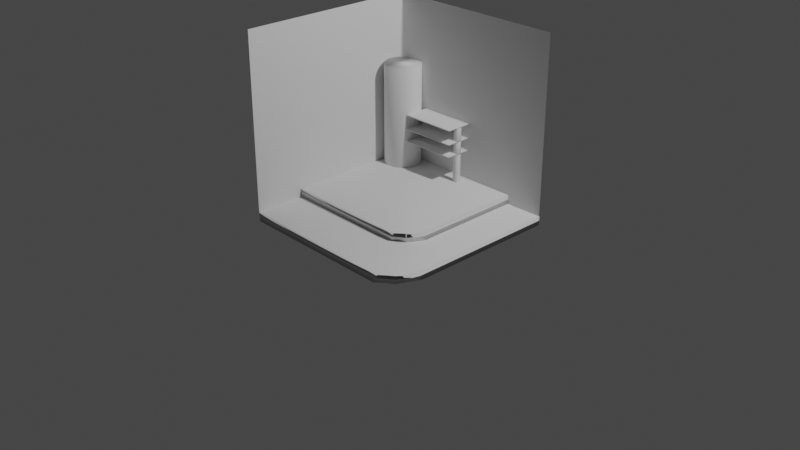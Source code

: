 # Source: SmallRoom.blend  (saved by Blender 2.82.7; exported with 4.5.12 LTS)
import bpy
from mathutils import Matrix  # noqa: F401  (used for matrix-valued properties, if any)

bpy.ops.wm.read_factory_settings(use_empty=True)
scene = bpy.context.scene
scene.name = 'Scene'

# ---- collections
col_collection = bpy.data.collections.new('Collection'); scene.collection.children.link(col_collection)

# ---- world
world_world = bpy.data.worlds.new('World'); scene.world = world_world
world_world.use_nodes = True; world_world.node_tree.nodes.clear()
_N = world_world.node_tree.nodes; _L = world_world.node_tree.links
n0 = _N.new('ShaderNodeOutputWorld'); n0.name = 'World Output'; n0.location = (300, 300)
n1 = _N.new('ShaderNodeBackground'); n1.name = 'Background'; n1.location = (10, 300)
n1.inputs[0].default_value = (0.05088, 0.05088, 0.05088, 1.0)
_L.new(n1.outputs[0], n0.inputs[0])
n0.is_active_output = True
world_world.color = (0.05088, 0.05088, 0.05088)
world_world.use_sun_shadow = False
world_world.sun_shadow_jitter_overblur = 0.0

# ---- cameras
cam_camera = bpy.data.cameras.new('Camera')
cam_camera.clip_end = 100.0
cam_camera.ortho_scale = 7.314

# ---- lights
light_light = bpy.data.lights.new('Light', 'POINT')
light_light.transmission_factor = 0.0
light_light.energy = 1000.0
light_light.shadow_soft_size = 0.1
light_light.shadow_maximum_resolution = 0.006
light_light.use_absolute_resolution = True

# ---- meshes
me_cube_001 = bpy.data.meshes.new('Cube.001')
me_cube_001.from_pydata([(-1.0, -1.0, -1.0), (-1.0, -1.0, 1.0), (-1.0, 1.0, -1.0), (-1.0, 1.0, 1.0), (0.8942, -0.8947, -0.9559), (0.9267, -0.9224, 1.242), (1.0, 1.0, -1.0), (1.0, 1.0, 1.0), (0.7816, -1.012, 1.0), (0.7319, -1.012, -1.0), (1.0, -0.6491, -1.0), (0.995, -0.7022, 0.9475), (0.6165, -1.012, -1.0), (0.6539, -1.012, 1.0), (0.8198, -0.9344, -0.9729), (0.872, -0.9621, 1.225), (0.9399, -0.7834, -0.9729), (0.9724, -0.8657, 1.225)], [], [(0, 1, 3, 2), (2, 3, 7, 6), (6, 7, 11, 10), (4, 5, 15, 14), (2, 6, 10, 16, 4, 14, 9, 12, 0), (7, 3, 1, 13, 8, 15, 5, 17, 11), (9, 8, 13, 12), (10, 11, 17, 16), (12, 13, 1, 0), (14, 15, 8, 9), (16, 17, 5, 4)])
me_cube_001.polygons.foreach_set('use_smooth', [True] * 11)
_uv = me_cube_001.uv_layers.new(name='UVMap')
_uv.uv.foreach_set('vector', [0.375, 0.0, 0.625, 0.0, 0.625, 0.25, 0.375, 0.25, 0.375, 0.25, 0.625, 0.25, 0.625, 0.5, 0.375, 0.5, 0.375, 0.5, 0.625, 0.5, 0.625, 0.7249, 0.375, 0.7125, 0.375, 0.75, 0.625, 0.75, 0.625, 0.7625, 0.375, 0.765, 0.125, 0.5, 0.375, 0.5, 0.375, 0.7125, 0.375, 0.7344, 0.375, 0.75, 0.36, 0.75, 0.3415, 0.75, 0.3271, 0.75, 0.125, 0.75, 0.625, 0.5, 0.875, 0.5, 0.875, 0.75, 0.6683, 0.75, 0.6523, 0.75, 0.6375, 0.75, 0.625, 0.75, 0.625, 0.7401, 0.625, 0.7249, 0.375, 0.7835, 0.625, 0.7773, 0.625, 0.7933, 0.375, 0.7979, 0.375, 0.7125, 0.625, 0.7249, 0.625, 0.7401, 0.375, 0.7344, 0.375, 0.7979, 0.625, 0.7933, 0.625, 1.0, 0.375, 1.0, 0.375, 0.765, 0.625, 0.7625, 0.625, 0.7773, 0.375, 0.7835, 0.375, 0.7344, 0.625, 0.7401, 0.625, 0.75, 0.375, 0.75])
me_cube_001.use_remesh_fix_poles = True
me_cube_001.use_remesh_preserve_attributes = False
me_cube_001.use_mirror_vertex_groups = False
me_cube_001.update()
me_cube_002 = bpy.data.meshes.new('Cube.002')
me_cube_002.from_pydata([(-1.0, -1.0, -1.0), (-1.0, -1.0, 1.0), (-1.0, 1.0, -1.0), (-1.0, 1.0, 1.0), (0.8942, -0.8947, -0.9559), (0.9267, -0.9224, 1.242), (1.0, 1.0, -1.0), (1.0, 1.0, 1.0), (0.7816, -1.012, 1.0), (0.7319, -1.012, -1.0), (1.0, -0.6491, -1.0), (0.995, -0.7022, 0.9475), (0.6165, -1.012, -1.0), (0.6539, -1.012, 1.0), (0.8198, -0.9344, -0.9729), (0.872, -0.9621, 1.225), (0.9399, -0.7834, -0.9729), (0.9724, -0.8657, 1.225)], [], [(0, 1, 3, 2), (2, 3, 7, 6), (6, 7, 11, 10), (4, 5, 15, 14), (2, 6, 10, 16, 4, 14, 9, 12, 0), (7, 3, 1, 13, 8, 15, 5, 17, 11), (9, 8, 13, 12), (10, 11, 17, 16), (12, 13, 1, 0), (14, 15, 8, 9), (16, 17, 5, 4)])
me_cube_002.polygons.foreach_set('use_smooth', [True] * 11)
_uv = me_cube_002.uv_layers.new(name='UVMap')
_uv.uv.foreach_set('vector', [0.375, 0.0, 0.625, 0.0, 0.625, 0.25, 0.375, 0.25, 0.375, 0.25, 0.625, 0.25, 0.625, 0.5, 0.375, 0.5, 0.375, 0.5, 0.625, 0.5, 0.625, 0.7249, 0.375, 0.7125, 0.375, 0.75, 0.625, 0.75, 0.625, 0.7625, 0.375, 0.765, 0.125, 0.5, 0.375, 0.5, 0.375, 0.7125, 0.375, 0.7344, 0.375, 0.75, 0.36, 0.75, 0.3415, 0.75, 0.3271, 0.75, 0.125, 0.75, 0.625, 0.5, 0.875, 0.5, 0.875, 0.75, 0.6683, 0.75, 0.6523, 0.75, 0.6375, 0.75, 0.625, 0.75, 0.625, 0.7401, 0.625, 0.7249, 0.375, 0.7835, 0.625, 0.7773, 0.625, 0.7933, 0.375, 0.7979, 0.375, 0.7125, 0.625, 0.7249, 0.625, 0.7401, 0.375, 0.7344, 0.375, 0.7979, 0.625, 0.7933, 0.625, 1.0, 0.375, 1.0, 0.375, 0.765, 0.625, 0.7625, 0.625, 0.7773, 0.375, 0.7835, 0.375, 0.7344, 0.625, 0.7401, 0.625, 0.75, 0.375, 0.75])
me_cube_002.use_remesh_fix_poles = True
me_cube_002.use_remesh_preserve_attributes = False
me_cube_002.use_mirror_vertex_groups = False
me_cube_002.update()
me_cylinder = bpy.data.meshes.new('Cylinder')
me_cylinder.from_pydata([(0.0, 1.0, -1.0), (0.0, 1.0, 1.0), (0.1646, 0.9864, -1.0), (0.1646, 0.9864, 1.0), (0.3247, 0.9458, -1.0), (0.3247, 0.9458, 1.0), (0.4759, 0.8795, -1.0), (0.4759, 0.8795, 1.0), (0.6142, 0.7891, -1.0), (0.6142, 0.7891, 1.0), (0.7357, 0.6773, -1.0), (0.7357, 0.6773, 1.0), (0.8372, 0.5469, -1.0), (0.8372, 0.5469, 1.0), (0.9158, 0.4017, -1.0), (0.9158, 0.4017, 1.0), (0.9694, 0.2455, -1.0), (0.9694, 0.2455, 1.0), (0.9966, 0.08258, -1.0), (0.9966, 0.08258, 1.0), (0.9966, -0.08258, -1.0), (0.9966, -0.08258, 1.0), (0.9694, -0.2455, -1.0), (0.9694, -0.2455, 1.0), (0.9158, -0.4017, -1.0), (0.9158, -0.4017, 1.0), (0.8372, -0.5469, -1.0), (0.8372, -0.5469, 1.0), (0.7357, -0.6773, -1.0), (0.7357, -0.6773, 1.0), (0.6142, -0.7891, -1.0), (0.6142, -0.7891, 1.0), (0.4759, -0.8795, -1.0), (0.4759, -0.8795, 1.0), (0.3247, -0.9458, -1.0), (0.3247, -0.9458, 1.0), (0.1646, -0.9864, -1.0), (0.1646, -0.9864, 1.0), (-8.027e-07, -1.0, -1.0), (-8.027e-07, -1.0, 1.0), (-0.1646, -0.9864, -1.0), (-0.1646, -0.9864, 1.0), (-0.3247, -0.9458, -1.0), (-0.3247, -0.9458, 1.0), (-0.4759, -0.8795, -1.0), (-0.4759, -0.8795, 1.0), (-0.6142, -0.7891, -1.0), (-0.6142, -0.7891, 1.0), (-0.7357, -0.6773, -1.0), (-0.7357, -0.6773, 1.0), (-0.8372, -0.5469, -1.0), (-0.8372, -0.5469, 1.0), (-0.9158, -0.4017, -1.0), (-0.9158, -0.4017, 1.0), (-0.9694, -0.2455, -1.0), (-0.9694, -0.2455, 1.0), (-0.9966, -0.08258, -1.0), (-0.9966, -0.08258, 1.0), (-0.9966, 0.08258, -1.0), (-0.9966, 0.08258, 1.0), (-0.9694, 0.2455, -1.0), (-0.9694, 0.2455, 1.0), (-0.9158, 0.4017, -1.0), (-0.9158, 0.4017, 1.0), (-0.8372, 0.547, -1.0), (-0.8372, 0.547, 1.0), (-0.7357, 0.6773, -1.0), (-0.7357, 0.6773, 1.0), (-0.6142, 0.7891, -1.0), (-0.6142, 0.7891, 1.0), (-0.4759, 0.8795, -1.0), (-0.4759, 0.8795, 1.0), (-0.3247, 0.9458, -1.0), (-0.3247, 0.9458, 1.0), (-0.1646, 0.9864, -1.0), (-0.1646, 0.9864, 1.0)], [], [(0, 1, 3, 2), (2, 3, 5, 4), (4, 5, 7, 6), (6, 7, 9, 8), (8, 9, 11, 10), (10, 11, 13, 12), (12, 13, 15, 14), (14, 15, 17, 16), (16, 17, 19, 18), (18, 19, 21, 20), (20, 21, 23, 22), (22, 23, 25, 24), (24, 25, 27, 26), (26, 27, 29, 28), (28, 29, 31, 30), (30, 31, 33, 32), (32, 33, 35, 34), (34, 35, 37, 36), (36, 37, 39, 38), (38, 39, 41, 40), (40, 41, 43, 42), (42, 43, 45, 44), (44, 45, 47, 46), (46, 47, 49, 48), (48, 49, 51, 50), (50, 51, 53, 52), (52, 53, 55, 54), (54, 55, 57, 56), (56, 57, 59, 58), (58, 59, 61, 60), (60, 61, 63, 62), (62, 63, 65, 64), (64, 65, 67, 66), (66, 67, 69, 68), (68, 69, 71, 70), (70, 71, 73, 72), (3, 1, 75, 73, 71, 69, 67, 65, 63, 61, 59, 57, 55, 53, 51, 49, 47, 45, 43, 41, 39, 37, 35, 33, 31, 29, 27, 25, 23, 21, 19, 17, 15, 13, 11, 9, 7, 5), (72, 73, 75, 74), (74, 75, 1, 0), (0, 2, 4, 6, 8, 10, 12, 14, 16, 18, 20, 22, 24, 26, 28, 30, 32, 34, 36, 38, 40, 42, 44, 46, 48, 50, 52, 54, 56, 58, 60, 62, 64, 66, 68, 70, 72, 74)])
me_cylinder.polygons.foreach_set('use_smooth', [True] * 40)
_uv = me_cylinder.uv_layers.new(name='UVMap')
_uv.uv.foreach_set('vector', [1.0, 0.5, 1.0, 1.0, 0.9737, 1.0, 0.9737, 0.5, 0.9737, 0.5, 0.9737, 1.0, 0.9474, 1.0, 0.9474, 0.5, 0.9474, 0.5, 0.9474, 1.0, 0.9211, 1.0, 0.9211, 0.5, 0.9211, 0.5, 0.9211, 1.0, 0.8947, 1.0, 0.8947, 0.5, 0.8947, 0.5, 0.8947, 1.0, 0.8684, 1.0, 0.8684, 0.5, 0.8684, 0.5, 0.8684, 1.0, 0.8421, 1.0, 0.8421, 0.5, 0.8421, 0.5, 0.8421, 1.0, 0.8158, 1.0, 0.8158, 0.5, 0.8158, 0.5, 0.8158, 1.0, 0.7895, 1.0, 0.7895, 0.5, 0.7895, 0.5, 0.7895, 1.0, 0.7632, 1.0, 0.7632, 0.5, 0.7632, 0.5, 0.7632, 1.0, 0.7368, 1.0, 0.7368, 0.5, 0.7368, 0.5, 0.7368, 1.0, 0.7105, 1.0, 0.7105, 0.5, 0.7105, 0.5, 0.7105, 1.0, 0.6842, 1.0, 0.6842, 0.5, 0.6842, 0.5, 0.6842, 1.0, 0.6579, 1.0, 0.6579, 0.5, 0.6579, 0.5, 0.6579, 1.0, 0.6316, 1.0, 0.6316, 0.5, 0.6316, 0.5, 0.6316, 1.0, 0.6053, 1.0, 0.6053, 0.5, 0.6053, 0.5, 0.6053, 1.0, 0.5789, 1.0, 0.5789, 0.5, 0.5789, 0.5, 0.5789, 1.0, 0.5526, 1.0, 0.5526, 0.5, 0.5526, 0.5, 0.5526, 1.0, 0.5263, 1.0, 0.5263, 0.5, 0.5263, 0.5, 0.5263, 1.0, 0.5, 1.0, 0.5, 0.5, 0.5, 0.5, 0.5, 1.0, 0.4737, 1.0, 0.4737, 0.5, 0.4737, 0.5, 0.4737, 1.0, 0.4474, 1.0, 0.4474, 0.5, 0.4474, 0.5, 0.4474, 1.0, 0.4211, 1.0, 0.4211, 0.5, 0.4211, 0.5, 0.4211, 1.0, 0.3947, 1.0, 0.3947, 0.5, 0.3947, 0.5, 0.3947, 1.0, 0.3684, 1.0, 0.3684, 0.5, 0.3684, 0.5, 0.3684, 1.0, 0.3421, 1.0, 0.3421, 0.5, 0.3421, 0.5, 0.3421, 1.0, 0.3158, 1.0, 0.3158, 0.5, 0.3158, 0.5, 0.3158, 1.0, 0.2895, 1.0, 0.2895, 0.5, 0.2895, 0.5, 0.2895, 1.0, 0.2632, 1.0, 0.2632, 0.5, 0.2632, 0.5, 0.2632, 1.0, 0.2368, 1.0, 0.2368, 0.5, 0.2368, 0.5, 0.2368, 1.0, 0.2105, 1.0, 0.2105, 0.5, 0.2105, 0.5, 0.2105, 1.0, 0.1842, 1.0, 0.1842, 0.5, 0.1842, 0.5, 0.1842, 1.0, 0.1579, 1.0, 0.1579, 0.5, 0.1579, 0.5, 0.1579, 1.0, 0.1316, 1.0, 0.1316, 0.5, 0.1316, 0.5, 0.1316, 1.0, 0.1053, 1.0, 0.1053, 0.5, 0.1053, 0.5, 0.1053, 1.0, 0.07895, 1.0, 0.07895, 0.5, 0.07895, 0.5, 0.07895, 1.0, 0.05263, 1.0, 0.05263, 0.5, 0.2895, 0.4867, 0.25, 0.49, 0.2105, 0.4867, 0.1721, 0.477, 0.1358, 0.4611, 0.1026, 0.4394, 0.07343, 0.4125, 0.04908, 0.3813, 0.03021, 0.3464, 0.01734, 0.3089, 0.01082, 0.2698, 0.01082, 0.2302, 0.01734, 0.1911, 0.03021, 0.1536, 0.04908, 0.1187, 0.07343, 0.08745, 0.1026, 0.06061, 0.1358, 0.03893, 0.1721, 0.023, 0.2105, 0.01327, 0.25, 0.01, 0.2895, 0.01327, 0.3279, 0.023, 0.3642, 0.03893, 0.3974, 0.06061, 0.4266, 0.08745, 0.4509, 0.1187, 0.4698, 0.1536, 0.4827, 0.1911, 0.4892, 0.2302, 0.4892, 0.2698, 0.4827, 0.3089, 0.4698, 0.3464, 0.4509, 0.3813, 0.4266, 0.4125, 0.3974, 0.4394, 0.3642, 0.4611, 0.3279, 0.477, 0.05263, 0.5, 0.05263, 1.0, 0.02632, 1.0, 0.02632, 0.5, 0.02632, 0.5, 0.02632, 1.0, -2.57e-07, 1.0, -2.57e-07, 0.5, 0.75, 0.49, 0.7895, 0.4867, 0.8279, 0.477, 0.8642, 0.4611, 0.8974, 0.4394, 0.9266, 0.4125, 0.9509, 0.3813, 0.9698, 0.3464, 0.9827, 0.3089, 0.9892, 0.2698, 0.9892, 0.2302, 0.9827, 0.1911, 0.9698, 0.1536, 0.9509, 0.1187, 0.9266, 0.08745, 0.8974, 0.06061, 0.8642, 0.03893, 0.8279, 0.023, 0.7895, 0.01327, 0.75, 0.01, 0.7105, 0.01327, 0.6721, 0.023, 0.6358, 0.03893, 0.6026, 0.06061, 0.5734, 0.08745, 0.5491, 0.1187, 0.5302, 0.1536, 0.5173, 0.1911, 0.5108, 0.2302, 0.5108, 0.2698, 0.5173, 0.3089, 0.5302, 0.3464, 0.5491, 0.3813, 0.5734, 0.4125, 0.6026, 0.4394, 0.6358, 0.4611, 0.6721, 0.477, 0.7105, 0.4867])
me_cylinder.use_remesh_fix_poles = True
me_cylinder.use_remesh_preserve_attributes = False
me_cylinder.use_mirror_vertex_groups = False
me_cylinder.update()
me_cube_003 = bpy.data.meshes.new('Cube.003')
me_cube_003.from_pydata([(-1.0, -1.0, -1.0), (-1.0, -1.0, 1.0), (-1.0, 1.0, -1.0), (-1.0, 1.0, 1.0), (1.0, -1.0, -1.0), (1.0, -1.0, 1.0), (1.0, 1.0, -1.0), (1.0, 1.0, 1.0)], [], [(0, 1, 3, 2), (2, 3, 7, 6), (6, 7, 5, 4), (4, 5, 1, 0), (2, 6, 4, 0), (7, 3, 1, 5)])
me_cube_003.polygons.foreach_set('use_smooth', [True] * 6)
_uv = me_cube_003.uv_layers.new(name='UVMap')
_uv.uv.foreach_set('vector', [0.375, 0.0, 0.625, 0.0, 0.625, 0.25, 0.375, 0.25, 0.375, 0.25, 0.625, 0.25, 0.625, 0.5, 0.375, 0.5, 0.375, 0.5, 0.625, 0.5, 0.625, 0.75, 0.375, 0.75, 0.375, 0.75, 0.625, 0.75, 0.625, 1.0, 0.375, 1.0, 0.125, 0.5, 0.375, 0.5, 0.375, 0.75, 0.125, 0.75, 0.625, 0.5, 0.875, 0.5, 0.875, 0.75, 0.625, 0.75])
me_cube_003.use_remesh_fix_poles = True
me_cube_003.use_remesh_preserve_attributes = False
me_cube_003.use_mirror_vertex_groups = False
me_cube_003.update()
me_cube_004 = bpy.data.meshes.new('Cube.004')
me_cube_004.from_pydata([(-1.0, -1.0, -1.0), (-1.0, -1.0, 1.0), (-1.0, 1.0, -1.0), (-1.0, 1.0, 1.0), (1.0, -1.0, -1.0), (1.0, -1.0, 1.0), (1.0, 1.0, -1.0), (1.0, 1.0, 1.0)], [], [(0, 1, 3, 2), (2, 3, 7, 6), (6, 7, 5, 4), (4, 5, 1, 0), (2, 6, 4, 0), (7, 3, 1, 5)])
me_cube_004.polygons.foreach_set('use_smooth', [True] * 6)
_uv = me_cube_004.uv_layers.new(name='UVMap')
_uv.uv.foreach_set('vector', [0.375, 0.0, 0.625, 0.0, 0.625, 0.25, 0.375, 0.25, 0.375, 0.25, 0.625, 0.25, 0.625, 0.5, 0.375, 0.5, 0.375, 0.5, 0.625, 0.5, 0.625, 0.75, 0.375, 0.75, 0.375, 0.75, 0.625, 0.75, 0.625, 1.0, 0.375, 1.0, 0.125, 0.5, 0.375, 0.5, 0.375, 0.75, 0.125, 0.75, 0.625, 0.5, 0.875, 0.5, 0.875, 0.75, 0.625, 0.75])
me_cube_004.use_remesh_fix_poles = True
me_cube_004.use_remesh_preserve_attributes = False
me_cube_004.use_mirror_vertex_groups = False
me_cube_004.update()
me_cube_005 = bpy.data.meshes.new('Cube.005')
me_cube_005.from_pydata([(-1.0, -1.0, -1.0), (-1.0, -1.0, 1.0), (-1.0, 1.0, -1.0), (-1.0, 1.0, 1.0), (1.0, -1.0, -1.0), (1.0, -1.0, 1.0), (1.0, 1.0, -1.0), (1.0, 1.0, 1.0)], [], [(0, 1, 3, 2), (2, 3, 7, 6), (6, 7, 5, 4), (4, 5, 1, 0), (2, 6, 4, 0), (7, 3, 1, 5)])
me_cube_005.polygons.foreach_set('use_smooth', [True] * 6)
_uv = me_cube_005.uv_layers.new(name='UVMap')
_uv.uv.foreach_set('vector', [0.375, 0.0, 0.625, 0.0, 0.625, 0.25, 0.375, 0.25, 0.375, 0.25, 0.625, 0.25, 0.625, 0.5, 0.375, 0.5, 0.375, 0.5, 0.625, 0.5, 0.625, 0.75, 0.375, 0.75, 0.375, 0.75, 0.625, 0.75, 0.625, 1.0, 0.375, 1.0, 0.125, 0.5, 0.375, 0.5, 0.375, 0.75, 0.125, 0.75, 0.625, 0.5, 0.875, 0.5, 0.875, 0.75, 0.625, 0.75])
me_cube_005.use_remesh_fix_poles = True
me_cube_005.use_remesh_preserve_attributes = False
me_cube_005.use_mirror_vertex_groups = False
me_cube_005.update()
me_cube_006 = bpy.data.meshes.new('Cube.006')
me_cube_006.from_pydata([(-1.0, -1.0, -1.0), (-1.0, -1.0, 1.0), (-1.0, 1.0, -1.0), (-1.0, 1.0, 1.0), (1.0, -1.0, -1.0), (1.0, -1.0, 1.0), (1.0, 1.0, -1.0), (1.0, 1.0, 1.0)], [], [(0, 1, 3, 2), (2, 3, 7, 6), (6, 7, 5, 4), (4, 5, 1, 0), (2, 6, 4, 0), (7, 3, 1, 5)])
me_cube_006.polygons.foreach_set('use_smooth', [True] * 6)
_uv = me_cube_006.uv_layers.new(name='UVMap')
_uv.uv.foreach_set('vector', [0.375, 0.0, 0.625, 0.0, 0.625, 0.25, 0.375, 0.25, 0.375, 0.25, 0.625, 0.25, 0.625, 0.5, 0.375, 0.5, 0.375, 0.5, 0.625, 0.5, 0.625, 0.75, 0.375, 0.75, 0.375, 0.75, 0.625, 0.75, 0.625, 1.0, 0.375, 1.0, 0.125, 0.5, 0.375, 0.5, 0.375, 0.75, 0.125, 0.75, 0.625, 0.5, 0.875, 0.5, 0.875, 0.75, 0.625, 0.75])
me_cube_006.use_remesh_fix_poles = True
me_cube_006.use_remesh_preserve_attributes = False
me_cube_006.use_mirror_vertex_groups = False
me_cube_006.update()
me_cube_007 = bpy.data.meshes.new('Cube.007')
me_cube_007.from_pydata([(-1.0, -1.0, -1.0), (-1.0, -1.0, 1.0), (-1.0, 1.0, -1.0), (-1.0, 1.0, 1.0), (1.0, -1.0, -1.0), (1.0, -1.0, 1.0), (1.0, 1.0, -1.0), (1.0, 1.0, 1.0)], [], [(0, 1, 3, 2), (2, 3, 7, 6), (6, 7, 5, 4), (4, 5, 1, 0), (2, 6, 4, 0), (7, 3, 1, 5)])
me_cube_007.polygons.foreach_set('use_smooth', [True] * 6)
_uv = me_cube_007.uv_layers.new(name='UVMap')
_uv.uv.foreach_set('vector', [0.375, 0.0, 0.625, 0.0, 0.625, 0.25, 0.375, 0.25, 0.375, 0.25, 0.625, 0.25, 0.625, 0.5, 0.375, 0.5, 0.375, 0.5, 0.625, 0.5, 0.625, 0.75, 0.375, 0.75, 0.375, 0.75, 0.625, 0.75, 0.625, 1.0, 0.375, 1.0, 0.125, 0.5, 0.375, 0.5, 0.375, 0.75, 0.125, 0.75, 0.625, 0.5, 0.875, 0.5, 0.875, 0.75, 0.625, 0.75])
me_cube_007.use_remesh_fix_poles = True
me_cube_007.use_remesh_preserve_attributes = False
me_cube_007.use_mirror_vertex_groups = False
me_cube_007.update()
me_cube_008 = bpy.data.meshes.new('Cube.008')
me_cube_008.from_pydata([(-1.0, -1.0, -1.0), (-1.0, -1.0, 1.0), (-1.0, 1.0, -1.0), (-1.0, 1.0, 1.0), (1.0, -1.0, -1.0), (1.0, -1.0, 1.0), (1.0, 1.0, -1.0), (1.0, 1.0, 1.0)], [], [(0, 1, 3, 2), (2, 3, 7, 6), (6, 7, 5, 4), (4, 5, 1, 0), (2, 6, 4, 0), (7, 3, 1, 5)])
me_cube_008.polygons.foreach_set('use_smooth', [True] * 6)
_uv = me_cube_008.uv_layers.new(name='UVMap')
_uv.uv.foreach_set('vector', [0.375, 0.0, 0.625, 0.0, 0.625, 0.25, 0.375, 0.25, 0.375, 0.25, 0.625, 0.25, 0.625, 0.5, 0.375, 0.5, 0.375, 0.5, 0.625, 0.5, 0.625, 0.75, 0.375, 0.75, 0.375, 0.75, 0.625, 0.75, 0.625, 1.0, 0.375, 1.0, 0.125, 0.5, 0.375, 0.5, 0.375, 0.75, 0.125, 0.75, 0.625, 0.5, 0.875, 0.5, 0.875, 0.75, 0.625, 0.75])
me_cube_008.use_remesh_fix_poles = True
me_cube_008.use_remesh_preserve_attributes = False
me_cube_008.use_mirror_vertex_groups = False
me_cube_008.update()
me_plane = bpy.data.meshes.new('Plane')
me_plane.from_pydata([(-1.0, -1.0, 0.0), (1.0, -1.0, 0.0), (-1.0, 1.0, 0.0), (1.0, 1.0, 0.0)], [], [(0, 1, 3, 2)])
_uv = me_plane.uv_layers.new(name='UVMap')
_uv.uv.foreach_set('vector', [0.0, 0.0, 1.0, 0.0, 1.0, 1.0, 0.0, 1.0])
me_plane.use_remesh_fix_poles = True
me_plane.use_remesh_preserve_attributes = False
me_plane.use_mirror_vertex_groups = False
me_plane.update()
me_plane_001 = bpy.data.meshes.new('Plane.001')
me_plane_001.from_pydata([(-1.0, -1.0, 0.0), (1.0, -1.0, 0.0), (-1.0, 1.0, 0.0), (1.0, 1.0, 0.0)], [], [(0, 1, 3, 2)])
_uv = me_plane_001.uv_layers.new(name='UVMap')
_uv.uv.foreach_set('vector', [0.0, 0.0, 1.0, 0.0, 1.0, 1.0, 0.0, 1.0])
me_plane_001.use_remesh_fix_poles = True
me_plane_001.use_remesh_preserve_attributes = False
me_plane_001.use_mirror_vertex_groups = False
me_plane_001.update()

# ---- objects
ob_light = bpy.data.objects.new('Light', light_light)
ob_camera = bpy.data.objects.new('Camera', cam_camera)
ob_cube = bpy.data.objects.new('Cube', me_cube_001)
ob_cube_001 = bpy.data.objects.new('Cube.001', me_cube_002)
ob_cylinder = bpy.data.objects.new('Cylinder', me_cylinder)
ob_cube_002 = bpy.data.objects.new('Cube.002', me_cube_003)
ob_cube_003 = bpy.data.objects.new('Cube.003', me_cube_004)
ob_cube_004 = bpy.data.objects.new('Cube.004', me_cube_005)
ob_cube_005 = bpy.data.objects.new('Cube.005', me_cube_006)
ob_cube_006 = bpy.data.objects.new('Cube.006', me_cube_007)
ob_cube_007 = bpy.data.objects.new('Cube.007', me_cube_008)
ob_plane = bpy.data.objects.new('Plane', me_plane)
ob_plane_001 = bpy.data.objects.new('Plane.001', me_plane_001)

# ---- transforms, parenting, visibility, modifiers, constraints
ob_light.location = (4.076, 1.005, 5.904)
ob_light.rotation_euler = (0.6503, 0.05522, 1.866)
ob_light.lock_rotations_4d = False
ob_light.empty_display_type = 'ARROWS'
ob_light.color = (0.0, 0.0, 0.0, 0.0)
ob_light.lineart.crease_threshold = 0.0
ob_camera.location = (7.359, -6.926, 4.958)
ob_camera.rotation_euler = (1.109, 0.0, 0.8149)
ob_camera.lock_rotations_4d = False
ob_camera.empty_display_type = 'ARROWS'
ob_camera.color = (0.0, 0.0, 0.0, 0.0)
ob_camera.display_type = 'WIRE'
ob_camera.lineart.crease_threshold = 0.0
ob_cube.location = (0.0, 0.0, 0.0)
ob_cube.scale = (1.0, 1.0, 0.05018)
ob_cube.lineart.crease_threshold = 0.0
ob_cube_001.location = (-0.2031, 0.2686, 0.09997)
ob_cube_001.scale = (0.7918, 0.726, 0.05018)
ob_cube_001.lineart.crease_threshold = 0.0
ob_cylinder.location = (-0.8052, 0.8128, 0.6998)
ob_cylinder.scale = (0.2017, 0.2017, 0.5726)
ob_cylinder.lineart.crease_threshold = 0.0
ob_cube_002.location = (-0.306, 0.8485, 0.4666)
ob_cube_002.scale = (0.3112, 0.1463, 0.007978)
ob_cube_002.lineart.crease_threshold = 0.0
ob_cube_003.location = (-0.01676, 0.8442, 0.2962)
ob_cube_003.scale = (0.0251, 0.0297, 0.1639)
ob_cube_003.lineart.crease_threshold = 0.0
ob_cube_004.location = (-0.01676, 0.8442, 0.5363)
ob_cube_004.scale = (0.0251, 0.0297, 0.06493)
ob_cube_004.lineart.crease_threshold = 0.0
ob_cube_005.location = (-0.306, 0.8485, 0.6037)
ob_cube_005.scale = (0.3112, 0.1463, 0.007978)
ob_cube_005.lineart.crease_threshold = 0.0
ob_cube_006.location = (-0.01676, 0.8442, 0.682)
ob_cube_006.scale = (0.0251, 0.0297, 0.07435)
ob_cube_006.lineart.crease_threshold = 0.0
ob_cube_007.location = (-0.306, 0.8485, 0.7601)
ob_cube_007.scale = (0.3112, 0.1463, 0.007978)
ob_cube_007.lineart.crease_threshold = 0.0
ob_plane.location = (-1.006, -0.002751, 0.9572)
ob_plane.rotation_euler = (-0.0, 1.571, 0.0)
ob_plane.lineart.crease_threshold = 0.0
ob_plane_001.location = (0.005317, 0.9872, 0.9572)
ob_plane_001.rotation_euler = (-1.571, 1.571, 0.0)
ob_plane_001.lineart.crease_threshold = 0.0

# ---- collection membership
col_collection.objects.link(ob_light)
col_collection.objects.link(ob_camera)
col_collection.objects.link(ob_cube)
col_collection.objects.link(ob_cube_001)
col_collection.objects.link(ob_cylinder)
col_collection.objects.link(ob_cube_002)
col_collection.objects.link(ob_cube_003)
col_collection.objects.link(ob_cube_004)
col_collection.objects.link(ob_cube_005)
col_collection.objects.link(ob_cube_006)
col_collection.objects.link(ob_cube_007)
col_collection.objects.link(ob_plane)
col_collection.objects.link(ob_plane_001)

# ---- scene / render settings (as saved in the file)
scene.camera = ob_camera
scene.frame_start = 1; scene.frame_end = 250; scene.frame_set(1)
scene.render.engine = 'BLENDER_EEVEE_NEXT'
scene.cycles.use_denoising = False
scene.cycles.samples = 128
scene.cycles.sampling_pattern = 'TABULATED_SOBOL'
scene.cycles.use_adaptive_sampling = False
scene.cycles.use_light_tree = False
scene.view_settings.view_transform = 'Filmic'
bpy.context.view_layer.update()
